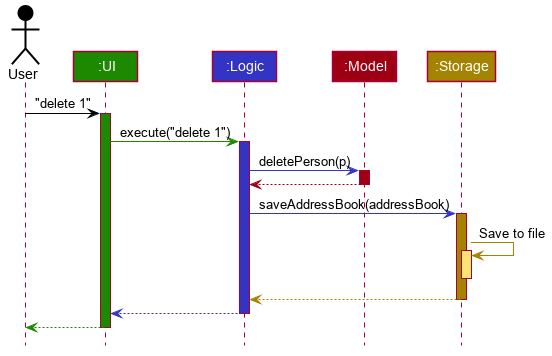

The diagram above was rendered by PlantUML. Its source (embedded in the PNG):
@startuml








skinparam BackgroundColor #FFFFFFF

skinparam Shadowing false

skinparam Class {
    FontColor #FFFFFF
    BorderThickness 1
    BorderColor #FFFFFF
    StereotypeFontColor #FFFFFF
}

skinparam Actor {
    BorderColor #000000
    Color #000000
}

skinparam Sequence {
    MessageAlign center
    BoxFontSize 15
    BoxPadding 0
    BoxFontColor #FFFFFF
}

skinparam Participant {
    FontColor #FFFFFFF
    Padding 20
}

skinparam defaultFontName Arial
skinparam MinClassWidth 50
skinparam ParticipantPadding 10
skinparam Shadowing false
skinparam DefaultTextAlignment center
skinparam packageStyle Rectangle

hide footbox
hide members
hide circle

Actor User as user #000000
Participant ":UI" as ui #1D8900
Participant ":Logic" as logic #3333C4
Participant ":Model" as model #9D0012
Participant ":Storage" as storage #A38300

user -[#000000]> ui : "delete 1"
activate ui #1D8900

ui -[#1D8900]> logic : execute("delete 1")
activate logic #3333C4

logic -[#3333C4]> model : deletePerson(p)
activate model #9D0012

model -[#9D0012]-> logic
deactivate model

logic -[#3333C4]> storage : saveAddressBook(addressBook)
activate storage #A38300

storage -[#A38300]> storage : Save to file
activate storage #FFE374
deactivate storage

storage --[#A38300]> logic
deactivate storage

logic --[#3333C4]> ui
deactivate logic

ui--[#1D8900]> user
deactivate ui
@enduml